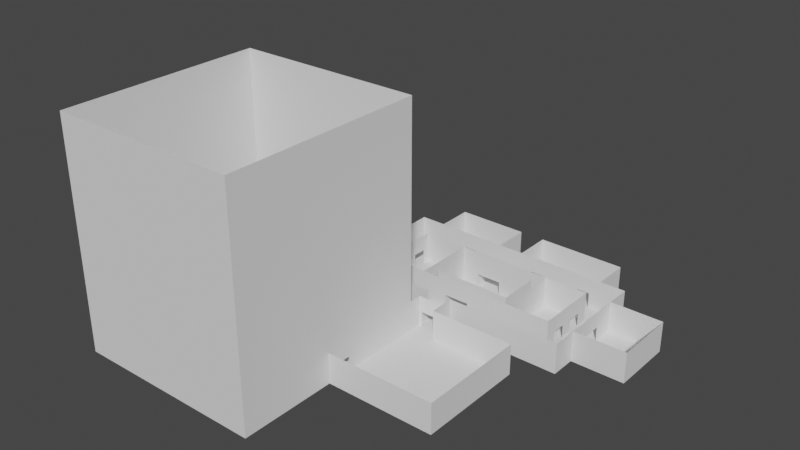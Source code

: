 # Source: Backup.blend  (saved by Blender 3.3.6; exported with 4.5.12 LTS)
import bpy
from mathutils import Matrix  # noqa: F401  (used for matrix-valued properties, if any)

bpy.ops.wm.read_factory_settings(use_empty=True)
scene = bpy.context.scene
scene.name = 'Scene'

# ---- collections
col_collection = bpy.data.collections.new('Collection'); scene.collection.children.link(col_collection)

# ---- world
world_world = bpy.data.worlds.new('World'); scene.world = world_world
world_world.use_nodes = True; world_world.node_tree.nodes.clear()
_N = world_world.node_tree.nodes; _L = world_world.node_tree.links
n0 = _N.new('ShaderNodeOutputWorld'); n0.name = 'World Output'; n0.location = (300, 300)
n1 = _N.new('ShaderNodeBackground'); n1.name = 'Background'; n1.location = (10, 300)
n1.inputs[0].default_value = (0.05088, 0.05088, 0.05088, 1.0)
_L.new(n1.outputs[0], n0.inputs[0])
n0.is_active_output = True
world_world.color = (0.05088, 0.05088, 0.05088)
world_world.use_sun_shadow = False
world_world.sun_shadow_jitter_overblur = 0.0

# ---- meshes
me_cube_001 = bpy.data.meshes.new('Cube.001')
me_cube_001.from_pydata([(-1.0, -1.0, 0.02495), (-0.7393, -0.7393, 6.169), (-1.0, 0.7326, 0.02495), (-0.7393, 0.4719, 6.169), (1.0, -1.0, 0.02495), (0.7393, -0.7393, 6.169), (1.0, 0.7326, 0.02495), (0.7393, 0.4719, 6.169), (-1.0, -1.0, 4.068), (-1.0, -1.0, 4.637), (-1.0, 0.7326, 4.637), (-1.0, 0.7326, 4.068), (1.0, 0.7326, 4.637), (1.0, 0.7326, 4.068), (1.0, -1.0, 4.637), (1.0, -1.0, 4.068), (-3.248, -1.0, 4.068), (-3.248, -1.0, 4.637), (-3.248, 0.7326, 4.637), (-3.248, 0.7326, 4.068), (3.248, 0.7326, 4.637), (3.248, 0.7326, 4.068), (3.248, -1.0, 4.637), (3.248, -1.0, 4.068), (0.3333, 0.7326, 1.291), (-0.3333, 0.7326, 1.291), (-0.2464, 0.4719, 6.169), (0.2464, 0.4719, 6.169), (-0.3333, -1.0, 1.291), (0.3333, -1.0, 1.291), (0.2464, -0.7393, 6.169), (-0.2464, -0.7393, 6.169), (0.3333, -1.0, 4.068), (-0.3333, -1.0, 4.068), (0.3333, -1.0, 4.637), (-0.3333, -1.0, 4.637), (-0.3333, 0.7326, 4.068), (0.3333, 0.7326, 4.068), (-0.3333, 0.7326, 4.637), (0.3333, 0.7326, 4.637), (0.2464, 0.4719, 6.169), (0.3333, -1.0, 0.02495), (0.3333, 0.7326, 4.068), (0.3333, 0.7326, 4.637), (0.3333, 0.7326, 0.02495), (0.2464, -0.7393, 6.169), (0.3333, -1.0, 4.068), (0.3333, -1.0, 4.637), (-0.3333, 0.7326, 0.02495), (-0.2464, -0.7393, 6.169), (-0.3333, -1.0, 4.068), (-0.3333, -1.0, 4.637), (-0.2464, 0.4719, 6.169), (-0.3333, -1.0, 0.02495), (-0.3333, 0.7326, 4.068), (-0.3333, 0.7326, 4.637)], [], [(9, 1, 3, 10), (43, 40, 7, 12), (12, 7, 5, 14), (51, 49, 1, 9), (44, 6, 4, 41), (52, 3, 1, 49), (53, 50, 8, 0), (50, 51, 9, 8), (6, 13, 15, 4), (14, 15, 23, 22), (44, 42, 13, 6), (42, 43, 12, 13), (0, 8, 11, 2), (12, 14, 22, 20), (21, 20, 22, 23), (16, 17, 18, 19), (13, 12, 20, 21), (11, 8, 16, 19), (10, 11, 19, 18), (8, 9, 17, 16), (15, 13, 21, 23), (9, 10, 18, 17), (54, 55, 38, 36), (36, 38, 39, 37), (48, 54, 36, 25), (25, 36, 37, 24), (46, 47, 34, 32), (32, 34, 35, 33), (41, 46, 32, 29), (29, 32, 33, 28), (40, 27, 30, 45), (27, 26, 31, 30), (48, 25, 28, 53), (25, 24, 29, 28), (47, 45, 30, 34), (34, 30, 31, 35), (55, 52, 26, 38), (38, 26, 27, 39), (14, 5, 45, 47), (7, 40, 45, 5), (4, 15, 46, 41), (15, 14, 47, 46), (37, 39, 43, 42), (24, 37, 42, 44), (24, 44, 41, 29), (39, 27, 40, 43), (10, 3, 52, 55), (2, 48, 53, 0), (2, 11, 54, 48), (11, 10, 55, 54), (33, 35, 51, 50), (28, 33, 50, 53), (26, 52, 49, 31), (35, 31, 49, 51)])
me_cube_001.polygons.foreach_set('use_smooth', [True] * 54)
_k = set([(0, 2), (0, 8), (0, 53), (1, 3), (1, 9), (1, 49), (2, 11), (2, 48), (3, 10), (3, 52), (4, 6), (4, 15), (4, 41), (5, 7), (5, 14), (5, 45), (6, 13), (6, 44), (7, 12), (7, 40), (8, 11), (8, 16), (9, 10), (9, 17), (9, 51), (10, 18), (10, 55), (11, 19), (12, 14), (12, 20), (12, 43), (13, 15), (13, 21), (14, 22), (14, 47), (15, 23), (16, 17), (16, 19), (17, 18), (18, 19), (20, 21), (20, 22), (21, 23), (22, 23), (24, 25), (24, 29), (24, 37), (24, 44), (25, 28), (25, 36), (25, 48), (26, 27), (26, 38), (27, 39), (28, 29), (28, 33), (28, 53), (29, 32), (29, 41), (30, 31), (30, 34), (31, 35), (32, 34), (32, 46), (33, 35), (34, 35), (36, 38), (36, 54), (37, 39), (38, 39), (40, 43), (41, 44), (41, 46), (42, 43), (42, 44), (45, 47), (46, 47), (48, 53), (48, 54), (49, 51), (50, 51), (50, 53), (52, 55), (54, 55)])
me_cube_001.attributes.new('sharp_edge', 'BOOLEAN', 'EDGE').data.foreach_set('value', [ (min(e.vertices), max(e.vertices)) in _k for e in me_cube_001.edges])
_uv = me_cube_001.uv_layers.new(name='UVMap')
_uv.uv.foreach_set('vector', [0.5909, 0.0, 0.625, 0.0, 0.625, 0.25, 0.5909, 0.25, 0.5909, 0.4167, 0.625, 0.4167, 0.625, 0.5, 0.5909, 0.5, 0.5909, 0.5, 0.625, 0.5, 0.625, 0.75, 0.5909, 0.75, 0.5909, 0.9167, 0.625, 0.9167, 0.625, 1.0, 0.5909, 1.0, 0.2917, 0.5, 0.375, 0.5, 0.375, 0.75, 0.2917, 0.75, 0.7917, 0.5, 0.875, 0.5, 0.875, 0.75, 0.7917, 0.75, 0.375, 0.9167, 0.5076, 0.9167, 0.5076, 1.0, 0.375, 1.0, 0.5076, 0.9167, 0.5909, 0.9167, 0.5909, 1.0, 0.5076, 1.0, 0.375, 0.5, 0.5076, 0.5, 0.5076, 0.75, 0.375, 0.75, 0.5909, 0.75, 0.5076, 0.75, 0.5076, 0.75, 0.5909, 0.75, 0.375, 0.4167, 0.5076, 0.4167, 0.5076, 0.5, 0.375, 0.5, 0.5076, 0.4167, 0.5909, 0.4167, 0.5909, 0.5, 0.5076, 0.5, 0.375, 0.0, 0.5076, 0.0, 0.5076, 0.25, 0.375, 0.25, 0.5909, 0.5, 0.5909, 0.75, 0.5909, 0.75, 0.5909, 0.5, 0.5076, 0.5, 0.5909, 0.5, 0.5909, 0.75, 0.5076, 0.75, 0.5076, 0.0, 0.5909, 0.0, 0.5909, 0.25, 0.5076, 0.25, 0.5076, 0.5, 0.5909, 0.5, 0.5909, 0.5, 0.5076, 0.5, 0.5076, 0.25, 0.5076, 0.0, 0.5076, 0.0, 0.5076, 0.25, 0.5909, 0.25, 0.5076, 0.25, 0.5076, 0.25, 0.5909, 0.25, 0.5076, 1.0, 0.5909, 1.0, 0.5909, 1.0, 0.5076, 1.0, 0.5076, 0.75, 0.5076, 0.5, 0.5076, 0.5, 0.5076, 0.75, 0.5909, 0.0, 0.5909, 0.25, 0.5909, 0.25, 0.5909, 0.0, 0.5076, 0.3333, 0.5909, 0.3333, 0.5909, 0.3333, 0.5076, 0.3333, 0.5076, 0.3333, 0.5909, 0.3333, 0.5909, 0.4167, 0.5076, 0.4167, 0.375, 0.3333, 0.5076, 0.3333, 0.5076, 0.3333, 0.375, 0.3333, 0.375, 0.3333, 0.5076, 0.3333, 0.5076, 0.4167, 0.375, 0.4167, 0.5076, 0.8333, 0.5909, 0.8333, 0.5909, 0.8333, 0.5076, 0.8333, 0.5076, 0.8333, 0.5909, 0.8333, 0.5909, 0.9167, 0.5076, 0.9167, 0.375, 0.8333, 0.5076, 0.8333, 0.5076, 0.8333, 0.375, 0.8333, 0.375, 0.8333, 0.5076, 0.8333, 0.5076, 0.9167, 0.375, 0.9167, 0.7083, 0.5, 0.7083, 0.5, 0.7083, 0.75, 0.7083, 0.75, 0.7083, 0.5, 0.7917, 0.5, 0.7917, 0.75, 0.7083, 0.75, 0.2083, 0.5, 0.2083, 0.5, 0.2083, 0.75, 0.2083, 0.75, 0.2083, 0.5, 0.2917, 0.5, 0.2917, 0.75, 0.2083, 0.75, 0.5909, 0.8333, 0.625, 0.8333, 0.625, 0.8333, 0.5909, 0.8333, 0.5909, 0.8333, 0.625, 0.8333, 0.625, 0.9167, 0.5909, 0.9167, 0.5909, 0.3333, 0.625, 0.3333, 0.625, 0.3333, 0.5909, 0.3333, 0.5909, 0.3333, 0.625, 0.3333, 0.625, 0.4167, 0.5909, 0.4167, 0.5909, 0.75, 0.625, 0.75, 0.625, 0.8333, 0.5909, 0.8333, 0.625, 0.5, 0.7083, 0.5, 0.7083, 0.75, 0.625, 0.75, 0.375, 0.75, 0.5076, 0.75, 0.5076, 0.8333, 0.375, 0.8333, 0.5076, 0.75, 0.5909, 0.75, 0.5909, 0.8333, 0.5076, 0.8333, 0.5076, 0.4167, 0.5909, 0.4167, 0.5909, 0.4167, 0.5076, 0.4167, 0.375, 0.4167, 0.5076, 0.4167, 0.5076, 0.4167, 0.375, 0.4167, 0.2917, 0.5, 0.2917, 0.5, 0.2917, 0.75, 0.2917, 0.75, 0.5909, 0.4167, 0.625, 0.4167, 0.625, 0.4167, 0.5909, 0.4167, 0.5909, 0.25, 0.625, 0.25, 0.625, 0.3333, 0.5909, 0.3333, 0.125, 0.5, 0.2083, 0.5, 0.2083, 0.75, 0.125, 0.75, 0.375, 0.25, 0.5076, 0.25, 0.5076, 0.3333, 0.375, 0.3333, 0.5076, 0.25, 0.5909, 0.25, 0.5909, 0.3333, 0.5076, 0.3333, 0.5076, 0.9167, 0.5909, 0.9167, 0.5909, 0.9167, 0.5076, 0.9167, 0.375, 0.9167, 0.5076, 0.9167, 0.5076, 0.9167, 0.375, 0.9167, 0.7917, 0.5, 0.7917, 0.5, 0.7917, 0.75, 0.7917, 0.75, 0.5909, 0.9167, 0.625, 0.9167, 0.625, 0.9167, 0.5909, 0.9167])
me_cube_001.update()
me_cube_001.normals_split_custom_set([tuple(v) for v in zip(*[iter([-0.9858, 0.0, 0.1677, -0.9858, 0.0, 0.1677, -0.9858, 0.0, 0.1677, -0.9858, 0.0, 0.1677, 0.0, 0.9858, 0.1677, 0.0, 0.9858, 0.1677, 0.0, 0.9858, 0.1677, 0.0, 0.9858, 0.1677, 0.9858, 0.0, 0.1677, 0.9858, 0.0, 0.1677, 0.9858, 0.0, 0.1677, 0.9858, 0.0, 0.1677, 0.0, -0.9858, 0.1677, 0.0, -0.9858, 0.1677, 0.0, -0.9858, 0.1677, 0.0, -0.9858, 0.1677, 0.0, 0.0, -1.0, 0.0, 0.0, -1.0, 0.0, 0.0, -1.0, 0.0, 0.0, -1.0, 0.0, 0.0, 1.0, 0.0, 0.0, 1.0, 0.0, 0.0, 1.0, 0.0, 0.0, 1.0, 0.0, -1.0, 0.0, 0.0, -1.0, 0.0, 0.0, -1.0, 0.0, 0.0, -1.0, 0.0, 0.0, -1.0, 0.0, 0.0, -1.0, 0.0, 0.0, -1.0, 0.0, 0.0, -1.0, 0.0, 1.0, 0.0, 0.0, 1.0, 0.0, 0.0, 1.0, 0.0, 0.0, 1.0, 0.0, 0.0, 0.0, -1.0, 0.0, 0.0, -1.0, 0.0, 0.0, -1.0, 0.0, 0.0, -1.0, 0.0, 0.0, 1.0, 0.0, 0.0, 1.0, 0.0, 0.0, 1.0, 0.0, 0.0, 1.0, 0.0, 0.0, 1.0, 0.0, 0.0, 1.0, 0.0, 0.0, 1.0, 0.0, 0.0, 1.0, 0.0, -1.0, 0.0, 0.0, -1.0, 0.0, 0.0, -1.0, 0.0, 0.0, -1.0, 0.0, 0.0, 0.0, 0.0, 1.0, 0.0, 0.0, 1.0, 0.0, 0.0, 1.0, 0.0, 0.0, 1.0, 1.0, 0.0, 0.0, 1.0, 0.0, 0.0, 1.0, 0.0, 0.0, 1.0, 0.0, 0.0, -1.0, 0.0, 0.0, -1.0, 0.0, 0.0, -1.0, 0.0, 0.0, -1.0, 0.0, 0.0, 0.0, 1.0, 0.0, 0.0, 1.0, 0.0, 0.0, 1.0, 0.0, 0.0, 1.0, 0.0, 0.0, 0.0, -1.0, 0.0, 0.0, -1.0, 0.0, 0.0, -1.0, 0.0, 0.0, -1.0, 0.0, 1.0, 0.0, 0.0, 1.0, 0.0, 0.0, 1.0, 0.0, 0.0, 1.0, 0.0, 0.0, -1.0, 0.0, 0.0, -1.0, 0.0, 0.0, -1.0, 0.0, 0.0, -1.0, 0.0, 0.0, 0.0, -1.0, 0.0, 0.0, -1.0, 0.0, 0.0, -1.0, 0.0, 0.0, -1.0, 0.0, 0.0, 1.0, 0.0, 0.0, 1.0, 0.0, 0.0, 1.0, 0.0, 0.0, 1.0, 0.0, 0.0, 0.0, 0.0, 0.0, 0.0, 0.0, 0.0, 0.0, 0.0, 0.0, 0.0, 0.0, 1.0, 0.0, 0.0, 1.0, 0.0, 0.0, 1.0, 0.0, 0.0, 1.0, 0.0, 0.0, -1.0, 0.0, 0.0, -1.0, 0.0, 0.0, -1.0, 0.0, 0.0, -1.0, 0.0, 0.0, 1.0, 0.0, 0.0, 1.0, 0.0, 0.0, 1.0, 0.0, 0.0, 1.0, 0.0, 0.0, 0.0, 0.0, 0.0, 0.0, 0.0, 0.0, 0.0, 0.0, 0.0, 0.0, 0.0, 0.0, -1.0, 0.0, 0.0, -1.0, 0.0, 0.0, -1.0, 0.0, 0.0, -1.0, 0.0, 0.0, 1.0, 0.0, 0.0, 1.0, 0.0, 0.0, 1.0, 0.0, 0.0, 1.0, 0.0, 0.0, -1.0, 0.0, 0.0, -1.0, 0.0, 0.0, -1.0, 0.0, 0.0, -1.0, 0.0, 0.0, 0.0, 1.0, 0.0, 0.0, 1.0, 0.0, 0.0, 1.0, 0.0, 0.0, 1.0, 0.0, 0.0, 1.0, 0.0, 0.0, 1.0, 0.0, 0.0, 1.0, 0.0, 0.0, 1.0, 1.0, 0.0, 0.0, 1.0, 0.0, 0.0, 1.0, 0.0, 0.0, 1.0, 0.0, 0.0, 0.0, 0.0, -1.0, 0.0, 0.0, -1.0, 0.0, 0.0, -1.0, 0.0, 0.0, -1.0, 0.0, 0.0, 0.0, 0.0, 0.0, 1.0, 0.0, 0.0, 1.0, 0.0, 0.0, 0.0, 0.0, -0.9858, 0.1677, 0.0, -0.9858, 0.1677, 0.0, -0.9858, 0.1677, 0.0, -0.9858, 0.1677, 0.0, 0.0, 0.0, 0.0, 0.0, 1.0, 0.0, 0.0, 1.0, 0.0, 0.0, 0.0, 0.0, 0.9858, 0.1677, 0.0, 0.9858, 0.1677, 0.0, 0.9858, 0.1677, 0.0, 0.9858, 0.1677, 0.0, -0.9858, 0.1677, 0.0, -0.9858, 0.1677, 0.0, -0.9858, 0.1677, 0.0, -0.9858, 0.1677, 0.0, 0.0, 1.0, 0.0, 0.0, 1.0, 0.0, 0.0, 1.0, 0.0, 0.0, 1.0, 0.0, -1.0, 0.0, 0.0, -1.0, 0.0, 0.0, -1.0, 0.0, 0.0, -1.0, 0.0, 0.0, -1.0, 0.0, 0.0, -1.0, 0.0, 0.0, -1.0, 0.0, 0.0, -1.0, 0.0, 0.0, 0.0, 0.0, 0.0, 0.0, 0.0, 0.0, 0.0, 0.0, 0.0, 0.0, 0.0, 0.0, 0.0, 0.0, 0.0, 0.0, 0.0, 0.0, 0.0, 0.0, 0.0, 0.0, 0.0, -1.0, 0.0, 0.0, -1.0, 0.0, 0.0, -1.0, 0.0, 0.0, -1.0, 0.0, 0.0, 0.0, 0.0, 0.0, 0.0, 0.0, 1.0, 0.0, 0.0, 1.0, 0.0, 0.0, 0.0, 0.0, 0.9858, 0.1677, 0.0, 0.9858, 0.1677, 0.0, 0.9858, 0.1677, 0.0, 0.9858, 0.1677, 0.0, 0.0, -1.0, 0.0, 0.0, -1.0, 0.0, 0.0, -1.0, 0.0, 0.0, -1.0, 0.0, 1.0, 0.0, 0.0, 1.0, 0.0, 0.0, 1.0, 0.0, 0.0, 1.0, 0.0, 0.0, 1.0, 0.0, 0.0, 1.0, 0.0, 0.0, 1.0, 0.0, 0.0, 1.0, 0.0, 0.0, 0.0, 0.0, 0.0, 0.0, 0.0, 0.0, 0.0, 0.0, 0.0, 0.0, 0.0, 0.0, 0.0, 0.0, 0.0, 0.0, 0.0, 0.0, 0.0, 0.0, 0.0, 0.0, 0.0, 0.0, 0.0, 1.0, 0.0, 0.0, 1.0, 0.0, 0.0, 1.0, 0.0, 0.0, 1.0, 0.0, 0.0, 0.0, 0.0, 0.0, 1.0, 0.0, 0.0, 1.0, 0.0, 0.0, 0.0])] * 3)])
me_plane = bpy.data.meshes.new('Plane')
me_plane.from_pydata([(-1.017, -1.0, 0.0), (1.0, -1.0, 0.0), (-1.017, 1.0, 0.0), (1.0, 1.0, 0.0), (-0.547, 1.0, 0.0), (-1.017, 1.47, 0.0), (-0.547, 1.47, 0.0), (-1.017, 1.94, 0.0), (-0.547, 1.94, 0.0), (1.545, 1.47, 0.0), (1.545, 1.94, 0.0), (-2.794, 1.47, 0.0), (-2.794, 1.94, 0.0), (-2.325, 1.47, 0.0), (-2.325, 1.94, 0.0), (1.076, 1.94, 0.0), (1.076, 1.47, 0.0), (-1.017, 2.124, 0.0), (-0.547, 2.124, 0.0), (1.545, 3.103, 0.0), (-2.794, 3.103, 0.0), (-2.325, 3.103, 0.0), (1.076, 3.103, 0.0), (-1.017, 2.884, 0.0), (-0.547, 2.884, 0.0), (-1.017, 3.103, 0.0), (-0.547, 3.103, 0.0), (1.545, 3.573, 0.0), (-2.794, 3.573, 0.0), (-2.325, 3.573, 0.0), (1.076, 3.573, 0.0), (-1.017, 3.573, 0.0), (-0.547, 3.573, 0.0), (-1.323, 2.124, 0.0), (0.1209, 2.124, -0.008086), (-1.323, 2.884, 0.0), (0.1209, 2.884, -0.008086), (-4.566, -1.0, 0.0), (-4.566, 1.0, 0.0), (-1.017, -2.79, 0.0), (-4.566, -2.79, 0.0), (0.2643, 1.94, 0.0), (0.2643, 3.103, 0.0), (-1.489, 1.94, 0.0), (-1.489, 3.103, 0.0), (-2.325, 4.247, 0.0), (1.076, 4.247, 0.0), (-1.017, 4.247, 0.0), (-0.547, 4.247, 0.0), (2.512, 1.94, 0.0), (2.512, 3.103, 0.0), (-0.3417, 3.573, 0.0), (-0.09207, 3.573, 0.0), (0.6209, 3.573, 0.0), (0.8702, 3.573, 0.0), (-1.797, 1.94, 0.0), (-2.046, 1.94, 0.0), (-2.325, 2.726, 0.0), (-2.325, 2.975, 0.0), (-1.546, 3.573, 0.0), (-1.796, 3.573, 0.0), (-1.017, 1.235, 0.0), (-0.547, 1.235, 0.0), (-0.5984, 1.235, 0.0), (-0.9652, 1.235, 0.0), (1.076, 2.883, 0.0), (1.076, 2.634, 0.0), (1.076, 2.409, 0.0), (1.076, 2.16, 0.0), (1.545, 2.338, 0.0), (1.545, 2.705, 0.0), (-1.017, -0.546, 0.0), (-1.017, -0.9128, 0.0), (-1.017, -1.0, 0.567), (1.0, -1.0, 0.567), (-1.017, 1.0, 0.567), (1.0, 1.0, 0.567), (-0.547, 1.0, 0.567), (-1.017, 1.47, 0.567), (-0.547, 1.47, 0.567), (-1.017, 1.94, 0.567), (-0.547, 1.94, 0.567), (1.545, 1.47, 0.567), (1.545, 1.94, 0.567), (-2.794, 1.47, 0.567), (-2.794, 1.94, 0.567), (-2.325, 1.47, 0.567), (-2.325, 1.94, 0.567), (1.076, 1.94, 0.567), (1.076, 1.47, 0.567), (-1.017, 2.124, 0.567), (-0.547, 2.124, 0.567), (1.545, 3.103, 0.567), (-2.794, 3.103, 0.567), (-2.325, 3.103, 0.567), (1.076, 3.103, 0.567), (-1.017, 2.884, 0.567), (-0.547, 2.884, 0.567), (-1.017, 3.103, 0.567), (-0.547, 3.103, 0.567), (1.545, 3.573, 0.567), (-2.794, 3.573, 0.567), (-2.325, 3.573, 0.567), (1.076, 3.573, 0.567), (-1.017, 3.573, 0.567), (-0.547, 3.573, 0.567), (-1.323, 2.124, 0.567), (0.1209, 2.124, 0.559), (-1.323, 2.884, 0.567), (0.1209, 2.884, 0.559), (-4.566, -1.0, 0.567), (-4.566, 1.0, 0.567), (-1.017, -2.79, 0.567), (-4.566, -2.79, 0.567), (0.2643, 1.94, 0.567), (0.2643, 3.103, 0.567), (-1.489, 1.94, 0.567), (-1.489, 3.103, 0.567), (-2.325, 4.247, 0.567), (1.076, 4.247, 0.567), (-1.017, 4.247, 0.567), (-0.547, 4.247, 0.567), (2.512, 1.94, 0.567), (2.512, 3.103, 0.567), (-0.3417, 3.573, 0.567), (-0.09207, 3.573, 0.567), (0.6209, 3.573, 0.567), (0.8702, 3.573, 0.567), (-1.797, 1.94, 0.567), (-2.046, 1.94, 0.567), (-2.325, 2.726, 0.567), (-2.325, 2.975, 0.567), (-1.546, 3.573, 0.567), (-1.796, 3.573, 0.567), (-1.017, 1.235, 0.567), (-0.547, 1.235, 0.567), (-0.5984, 1.235, 0.567), (-0.9652, 1.235, 0.567), (1.076, 2.883, 0.567), (1.076, 2.634, 0.567), (1.076, 2.409, 0.567), (1.076, 2.16, 0.567), (1.545, 2.338, 0.567), (1.545, 2.705, 0.567), (-1.017, -0.546, 0.567), (-1.017, -0.9128, 0.567), (-1.017, -1.0, 4.199), (-1.017, 1.0, 4.199), (-4.566, -1.0, 4.199), (-4.566, 1.0, 4.199), (-1.017, -2.79, 4.199), (-4.566, -2.79, 4.199), (-1.017, -0.546, 4.199), (-1.017, -0.9128, 4.199), (-1.017, -0.546, 0.2642), (-1.017, -0.9128, 0.2642), (-0.9652, 1.235, 0.2642), (-0.5984, 1.235, 0.2642), (-1.017, 1.94, 0.2642), (1.076, 2.883, 0.2642), (-1.017, 3.103, 0.2642), (1.076, 2.634, 0.2642), (1.076, 2.409, 0.2642), (-2.046, 1.94, 0.2642), (1.545, 2.338, 0.2642), (-1.796, 3.573, 0.2642), (0.8702, 3.573, 0.2642), (-0.3417, 3.573, 0.2642), (1.076, 2.16, 0.2642), (-0.547, 2.884, 0.2642), (1.545, 2.705, 0.2642), (0.6209, 3.573, 0.2642), (-0.09207, 3.573, 0.2642), (-0.547, 2.124, 0.2642), (-1.017, 2.124, 0.2642), (-2.325, 2.975, 0.2642), (-1.797, 1.94, 0.2642), (-1.017, 2.884, 0.2642), (-0.547, 1.94, 0.2642), (-2.325, 2.726, 0.2642), (-1.546, 3.573, 0.2642), (-0.547, 3.103, 0.2642)], [], [(0, 1, 3, 4, 2, 71, 72), (61, 64, 63, 62, 6, 5), (5, 6, 8, 7), (15, 16, 9, 10), (13, 14, 12, 11), (5, 7, 43, 55, 56, 14, 13), (8, 6, 16, 15, 41), (15, 10, 69, 70, 19, 22, 65, 66, 67, 68), (12, 14, 57, 58, 21, 20), (7, 8, 18, 17), (17, 18, 24, 23), (23, 24, 26, 25), (25, 26, 32, 31), (22, 19, 27, 30), (20, 21, 29, 28), (31, 59, 60, 29, 21, 44, 25), (26, 42, 22, 30, 54, 53, 52, 51, 32), (24, 18, 34, 36), (17, 23, 35, 33), (0, 72, 71, 2, 38, 37), (0, 37, 40, 39), (22, 42, 41, 15, 68, 67, 66, 65), (14, 56, 55, 43, 44, 21, 58, 57), (32, 51, 52, 53, 54, 30, 46, 48), (29, 60, 59, 31, 47, 45), (19, 70, 69, 10, 49, 50), (2, 4, 62, 63, 64, 61), (43, 7, 158, 80, 116), (31, 32, 105, 104), (11, 12, 85, 84), (22, 65, 159, 138, 95), (25, 44, 117, 98, 160), (5, 13, 86, 78), (44, 43, 116, 117), (161, 162, 140, 139), (45, 47, 120, 118), (13, 11, 84, 86), (48, 46, 119, 121), (27, 19, 92, 100), (56, 14, 87, 129, 163), (10, 69, 164, 142, 83), (32, 48, 121, 105), (20, 28, 101, 93), (46, 30, 103, 119), (2, 71, 154, 144, 75), (29, 45, 118, 102), (60, 29, 102, 133, 165), (16, 6, 79, 89), (47, 31, 104, 120), (50, 49, 122, 123), (42, 22, 95, 115), (19, 50, 123, 92), (30, 54, 166, 127, 103), (49, 10, 83, 122), (33, 35, 108, 106), (51, 32, 105, 124, 167), (36, 34, 107, 109), (68, 15, 88, 141, 168), (72, 0, 73, 145, 155), (24, 36, 109, 97, 169), (70, 19, 92, 143, 170), (1, 0, 73, 74), (171, 172, 125, 126), (34, 18, 173, 91, 107), (12, 20, 93, 85), (3, 1, 74, 76), (17, 33, 106, 90, 174), (58, 21, 94, 131, 175), (43, 55, 176, 128, 116), (35, 23, 177, 96, 108), (178, 158, 174, 173), (4, 3, 76, 77), (37, 38, 111, 110), (98, 99, 181, 160), (14, 57, 179, 130, 87), (2, 61, 134, 75), (38, 2, 75, 111), (6, 62, 135, 79), (31, 59, 180, 132, 104), (39, 40, 113, 112), (0, 39, 112, 73), (61, 5, 78, 134), (40, 37, 110, 113), (181, 169, 177, 160), (62, 4, 77, 135), (15, 41, 114, 88), (97, 96, 177, 169), (10, 9, 82, 83), (61, 64, 156, 137, 134), (42, 26, 181, 99, 115), (28, 29, 102, 101), (8, 41, 114, 81, 178), (63, 62, 135, 136, 157), (41, 42, 115, 114), (30, 27, 100, 103), (9, 16, 89, 82), (73, 112, 150, 146), (111, 75, 147, 149), (75, 144, 152, 147), (145, 73, 146, 153), (113, 110, 148, 151), (112, 113, 151, 150), (110, 111, 149, 148), (144, 145, 153, 152), (44, 117, 94, 21), (154, 155, 145, 144), (156, 157, 136, 137), (26, 24, 169, 181), (23, 25, 160, 177), (18, 8, 178, 173), (7, 17, 174, 158), (53, 52, 172, 171), (66, 67, 162, 161), (176, 163, 129, 128), (179, 175, 131, 130), (180, 165, 133, 132), (80, 158, 178, 81), (173, 174, 90, 91), (162, 168, 141, 140), (164, 170, 143, 142), (159, 161, 139, 138), (166, 171, 126, 127), (172, 167, 124, 125)])
_uv = me_plane.uv_layers.new(name='UVMap')
_uv.uv.foreach_set('vector', [0.0, 0.0, 1.0, 0.0, 1.0, 1.0, 0.2265, 1.0, 0.0, 1.0, 0.0, 0.6667, 0.0, 0.3333, 0.0, 1.0, 0.0755, 1.0, 0.151, 1.0, 0.2265, 1.0, 0.2265, 1.0, 0.0, 1.0, 0.0, 1.0, 0.2265, 1.0, 0.2265, 1.0, 0.0, 1.0, 0.2265, 1.0, 0.2265, 1.0, 0.2265, 1.0, 0.2265, 1.0, 0.0, 1.0, 0.0, 1.0, 0.0, 1.0, 0.0, 1.0, 0.0, 1.0, 0.0, 1.0, 0.0, 1.0, 0.0, 1.0, 0.0, 1.0, 0.0, 1.0, 0.0, 1.0, 0.2265, 1.0, 0.2265, 1.0, 0.2265, 1.0, 0.2265, 1.0, 0.2265, 1.0, 0.2265, 1.0, 0.2265, 1.0, 0.2265, 1.0, 0.2265, 1.0, 0.2265, 1.0, 0.2265, 1.0, 0.2265, 1.0, 0.2265, 1.0, 0.2265, 1.0, 0.2265, 1.0, 0.0, 1.0, 0.0, 1.0, 0.0, 1.0, 0.0, 1.0, 0.0, 1.0, 0.0, 1.0, 0.0, 1.0, 0.2265, 1.0, 0.2265, 1.0, 0.0, 1.0, 0.0, 1.0, 0.2265, 1.0, 0.2265, 1.0, 0.0, 1.0, 0.0, 1.0, 0.2265, 1.0, 0.2265, 1.0, 0.0, 1.0, 0.0, 1.0, 0.2265, 1.0, 0.2265, 1.0, 0.0, 1.0, 0.2265, 1.0, 0.2265, 1.0, 0.2265, 1.0, 0.2265, 1.0, 0.0, 1.0, 0.0, 1.0, 0.0, 1.0, 0.0, 1.0, 0.0, 1.0, 0.0, 1.0, 0.0, 1.0, 0.0, 1.0, 0.0, 1.0, 0.0, 1.0, 0.0, 1.0, 0.2265, 1.0, 0.2265, 1.0, 0.2265, 1.0, 0.2265, 1.0, 0.2265, 1.0, 0.2265, 1.0, 0.2265, 1.0, 0.2265, 1.0, 0.2265, 1.0, 0.2265, 1.0, 0.2265, 1.0, 0.2265, 1.0, 0.2265, 1.0, 0.0, 1.0, 0.0, 1.0, 0.0, 1.0, 0.0, 1.0, 0.0, 0.0, 0.0, 0.3333, 0.0, 0.6667, 0.0, 1.0, 0.0, 1.0, 0.0, 0.0, 0.0, 0.0, 0.0, 0.0, 0.0, 0.0, 0.0, 0.0, 0.2265, 1.0, 0.2265, 1.0, 0.2265, 1.0, 0.2265, 1.0, 0.2265, 1.0, 0.2265, 1.0, 0.2265, 1.0, 0.2265, 1.0, 0.0, 1.0, 0.0, 1.0, 0.0, 1.0, 0.0, 1.0, 0.0, 1.0, 0.0, 1.0, 0.0, 1.0, 0.0, 1.0, 0.2265, 1.0, 0.2265, 1.0, 0.2265, 1.0, 0.2265, 1.0, 0.2265, 1.0, 0.2265, 1.0, 0.2265, 1.0, 0.2265, 1.0, 0.0, 1.0, 0.0, 1.0, 0.0, 1.0, 0.0, 1.0, 0.0, 1.0, 0.0, 1.0, 0.2265, 1.0, 0.2265, 1.0, 0.2265, 1.0, 0.2265, 1.0, 0.2265, 1.0, 0.2265, 1.0, 0.0, 1.0, 0.2265, 1.0, 0.2265, 1.0, 0.151, 1.0, 0.0755, 1.0, 0.0, 1.0, 0.0, 1.0, 0.0, 1.0, 0.0, 1.0, 0.0, 1.0, 0.0, 1.0, 0.0, 1.0, 0.2265, 1.0, 0.2265, 1.0, 0.0, 1.0, 0.0, 1.0, 0.0, 1.0, 0.0, 1.0, 0.0, 1.0, 0.2265, 1.0, 0.2265, 1.0, 0.2265, 1.0, 0.2265, 1.0, 0.2265, 1.0, 0.0, 1.0, 0.0, 1.0, 0.0, 1.0, 0.0, 1.0, 0.0, 1.0, 0.0, 1.0, 0.0, 1.0, 0.0, 1.0, 0.0, 1.0, 0.0, 1.0, 0.0, 1.0, 0.0, 1.0, 0.0, 1.0, 0.2265, 1.0, 0.2265, 1.0, 0.2265, 1.0, 0.2265, 1.0, 0.0, 1.0, 0.0, 1.0, 0.0, 1.0, 0.0, 1.0, 0.0, 1.0, 0.0, 1.0, 0.0, 1.0, 0.0, 1.0, 0.2265, 1.0, 0.2265, 1.0, 0.2265, 1.0, 0.2265, 1.0, 0.2265, 1.0, 0.2265, 1.0, 0.2265, 1.0, 0.2265, 1.0, 0.0, 1.0, 0.0, 1.0, 0.0, 1.0, 0.0, 1.0, 0.0, 1.0, 0.2265, 1.0, 0.2265, 1.0, 0.2265, 1.0, 0.2265, 1.0, 0.2265, 1.0, 0.2265, 1.0, 0.2265, 1.0, 0.2265, 1.0, 0.2265, 1.0, 0.0, 1.0, 0.0, 1.0, 0.0, 1.0, 0.0, 1.0, 0.2265, 1.0, 0.2265, 1.0, 0.2265, 1.0, 0.2265, 1.0, 0.0, 1.0, 0.0, 0.6667, 0.0, 0.6667, 0.0, 0.6667, 0.0, 1.0, 0.0, 1.0, 0.0, 1.0, 0.0, 1.0, 0.0, 1.0, 0.0, 1.0, 0.0, 1.0, 0.0, 1.0, 0.0, 1.0, 0.0, 1.0, 0.2265, 1.0, 0.2265, 1.0, 0.2265, 1.0, 0.2265, 1.0, 0.0, 1.0, 0.0, 1.0, 0.0, 1.0, 0.0, 1.0, 0.2265, 1.0, 0.2265, 1.0, 0.2265, 1.0, 0.2265, 1.0, 0.2265, 1.0, 0.2265, 1.0, 0.2265, 1.0, 0.2265, 1.0, 0.2265, 1.0, 0.2265, 1.0, 0.2265, 1.0, 0.2265, 1.0, 0.2265, 1.0, 0.2265, 1.0, 0.2265, 1.0, 0.2265, 1.0, 0.2265, 1.0, 0.2265, 1.0, 0.2265, 1.0, 0.2265, 1.0, 0.2265, 1.0, 0.0, 1.0, 0.0, 1.0, 0.0, 1.0, 0.0, 1.0, 0.2265, 1.0, 0.2265, 1.0, 0.2265, 1.0, 0.2265, 1.0, 0.2265, 1.0, 0.2265, 1.0, 0.2265, 1.0, 0.2265, 1.0, 0.2265, 1.0, 0.2265, 1.0, 0.2265, 1.0, 0.2265, 1.0, 0.2265, 1.0, 0.2265, 1.0, 0.0, 0.3333, 0.0, 0.0, 0.0, 0.0, 0.0, 0.3333, 0.0, 0.3333, 0.2265, 1.0, 0.2265, 1.0, 0.2265, 1.0, 0.2265, 1.0, 0.2265, 1.0, 0.2265, 1.0, 0.2265, 1.0, 0.2265, 1.0, 0.2265, 1.0, 0.2265, 1.0, 1.0, 0.0, 0.0, 0.0, 0.0, 0.0, 1.0, 0.0, 0.2265, 1.0, 0.2265, 1.0, 0.2265, 1.0, 0.2265, 1.0, 0.2265, 1.0, 0.2265, 1.0, 0.2265, 1.0, 0.2265, 1.0, 0.2265, 1.0, 0.0, 1.0, 0.0, 1.0, 0.0, 1.0, 0.0, 1.0, 1.0, 1.0, 1.0, 0.0, 1.0, 0.0, 1.0, 1.0, 0.0, 1.0, 0.0, 1.0, 0.0, 1.0, 0.0, 1.0, 0.0, 1.0, 0.0, 1.0, 0.0, 1.0, 0.0, 1.0, 0.0, 1.0, 0.0, 1.0, 0.0, 1.0, 0.0, 1.0, 0.0, 1.0, 0.0, 1.0, 0.0, 1.0, 0.0, 1.0, 0.0, 1.0, 0.0, 1.0, 0.0, 1.0, 0.0, 1.0, 0.2265, 1.0, 0.0, 1.0, 0.0, 1.0, 0.2265, 1.0, 0.2265, 1.0, 1.0, 1.0, 1.0, 1.0, 0.2265, 1.0, 0.0, 0.0, 0.0, 1.0, 0.0, 1.0, 0.0, 0.0, 0.0, 1.0, 0.2265, 1.0, 0.2265, 1.0, 0.0, 1.0, 0.0, 1.0, 0.0, 1.0, 0.0, 1.0, 0.0, 1.0, 0.0, 1.0, 0.0, 1.0, 0.0, 1.0, 0.0, 1.0, 0.0, 1.0, 0.0, 1.0, 0.0, 1.0, 0.0, 1.0, 0.0, 1.0, 0.2265, 1.0, 0.2265, 1.0, 0.2265, 1.0, 0.2265, 1.0, 0.0, 1.0, 0.0, 1.0, 0.0, 1.0, 0.0, 1.0, 0.0, 1.0, 0.0, 0.0, 0.0, 0.0, 0.0, 0.0, 0.0, 0.0, 0.0, 0.0, 0.0, 0.0, 0.0, 0.0, 0.0, 0.0, 0.0, 1.0, 0.0, 1.0, 0.0, 1.0, 0.0, 1.0, 0.0, 0.0, 0.0, 0.0, 0.0, 0.0, 0.0, 0.0, 0.2265, 1.0, 0.2265, 1.0, 0.0, 1.0, 0.0, 1.0, 0.2265, 1.0, 0.2265, 1.0, 0.2265, 1.0, 0.2265, 1.0, 0.2265, 1.0, 0.2265, 1.0, 0.2265, 1.0, 0.2265, 1.0, 0.2265, 1.0, 0.0, 1.0, 0.0, 1.0, 0.2265, 1.0, 0.2265, 1.0, 0.2265, 1.0, 0.2265, 1.0, 0.2265, 1.0, 0.0, 1.0, 0.0755, 1.0, 0.0755, 1.0, 0.0755, 1.0, 0.0, 1.0, 0.2265, 1.0, 0.2265, 1.0, 0.2265, 1.0, 0.2265, 1.0, 0.2265, 1.0, 0.0, 1.0, 0.0, 1.0, 0.0, 1.0, 0.0, 1.0, 0.2265, 1.0, 0.2265, 1.0, 0.2265, 1.0, 0.2265, 1.0, 0.2265, 1.0, 0.151, 1.0, 0.2265, 1.0, 0.2265, 1.0, 0.151, 1.0, 0.151, 1.0, 0.2265, 1.0, 0.2265, 1.0, 0.2265, 1.0, 0.2265, 1.0, 0.2265, 1.0, 0.2265, 1.0, 0.2265, 1.0, 0.2265, 1.0, 0.2265, 1.0, 0.2265, 1.0, 0.2265, 1.0, 0.2265, 1.0, 0.0, 0.0, 0.0, 0.0, 0.0, 0.0, 0.0, 0.0, 0.0, 1.0, 0.0, 1.0, 0.0, 1.0, 0.0, 1.0, 0.0, 1.0, 0.0, 0.6667, 0.0, 0.6667, 0.0, 1.0, 0.0, 0.3333, 0.0, 0.0, 0.0, 0.0, 0.0, 0.3333, 0.0, 0.0, 0.0, 0.0, 0.0, 0.0, 0.0, 0.0, 0.0, 0.0, 0.0, 0.0, 0.0, 0.0, 0.0, 0.0, 0.0, 0.0, 0.0, 1.0, 0.0, 1.0, 0.0, 0.0, 0.0, 0.6667, 0.0, 0.3333, 0.0, 0.3333, 0.0, 0.6667, 0.0, 1.0, 0.0, 1.0, 0.0, 1.0, 0.0, 1.0, 0.0, 0.6667, 0.0, 0.3333, 0.0, 0.3333, 0.0, 0.6667, 0.0755, 1.0, 0.151, 1.0, 0.151, 1.0, 0.0755, 1.0, 0.2265, 1.0, 0.2265, 1.0, 0.2265, 1.0, 0.2265, 1.0, 0.0, 1.0, 0.0, 1.0, 0.0, 1.0, 0.0, 1.0, 0.2265, 1.0, 0.2265, 1.0, 0.2265, 1.0, 0.2265, 1.0, 0.0, 1.0, 0.0, 1.0, 0.0, 1.0, 0.0, 1.0, 0.2265, 1.0, 0.2265, 1.0, 0.2265, 1.0, 0.2265, 1.0, 0.2265, 1.0, 0.2265, 1.0, 0.2265, 1.0, 0.2265, 1.0, 0.0, 1.0, 0.0, 1.0, 0.0, 1.0, 0.0, 1.0, 0.0, 1.0, 0.0, 1.0, 0.0, 1.0, 0.0, 1.0, 0.0, 1.0, 0.0, 1.0, 0.0, 1.0, 0.0, 1.0, 0.0, 1.0, 0.0, 1.0, 0.2265, 1.0, 0.2265, 1.0, 0.2265, 1.0, 0.0, 1.0, 0.0, 1.0, 0.2265, 1.0, 0.2265, 1.0, 0.2265, 1.0, 0.2265, 1.0, 0.2265, 1.0, 0.2265, 1.0, 0.2265, 1.0, 0.2265, 1.0, 0.2265, 1.0, 0.2265, 1.0, 0.2265, 1.0, 0.2265, 1.0, 0.2265, 1.0, 0.2265, 1.0, 0.2265, 1.0, 0.2265, 1.0, 0.2265, 1.0, 0.2265, 1.0, 0.2265, 1.0, 0.2265, 1.0, 0.2265, 1.0])
me_plane.update()

# ---- objects
ob_cube = bpy.data.objects.new('Cube', me_cube_001)
ob_empty = bpy.data.objects.new('Empty', None)
ob_plane = bpy.data.objects.new('Plane', me_plane)

# ---- transforms, parenting, visibility, modifiers, constraints
ob_cube.location = (-27.01, -65.92, 0.0)
ob_cube.rotation_euler = (-1.629e-07, -0.0, 1.571)
ob_cube.color = (0.8, 0.8, 0.8, 1.0)
ob_empty.location = (0.0, 0.0, 0.0)
ob_empty.scale = (46.4, 46.4, 46.4)
ob_empty.empty_display_type = 'IMAGE'
ob_empty.empty_display_size = 5.0
ob_empty.empty_image_depth = 'FRONT'
ob_empty.use_empty_image_alpha = True
ob_empty.color = (1.0, 1.0, 1.0, 0.4567)
ob_plane.location = (5.242, -39.61, 0.0)
ob_plane.scale = (34.08, 34.08, 34.08)

# ---- collection membership
col_collection.objects.link(ob_cube)
col_collection.objects.link(ob_empty)
col_collection.objects.link(ob_plane)

# ---- scene / render settings (as saved in the file)
scene.frame_start = 1; scene.frame_end = 250; scene.frame_set(0)
scene.render.engine = 'BLENDER_EEVEE_NEXT'
scene.cycles.sampling_pattern = 'TABULATED_SOBOL'
scene.cycles.use_light_tree = False
scene.view_settings.view_transform = 'Filmic'
bpy.context.view_layer.update()

# ---- added for rendering (the .blend has no active camera and no usable light): camera, sun
cam_auto = bpy.data.cameras.new('AutoCamera')
cam_auto.lens = 50.0
cam_auto.sensor_width = 36.0
cam_auto.clip_end = 5993.13
ob_auto_camera = bpy.data.objects.new('AutoCamera', cam_auto)
scene.collection.objects.link(ob_auto_camera)
ob_auto_camera.location = (311.73, -424.565, 344.593)
ob_auto_camera.rotation_euler = (1.09748, -7.21219e-08, 0.694738)
scene.camera = ob_auto_camera
light_auto_sun = bpy.data.lights.new('AutoSun', 'SUN')
light_auto_sun.energy = 3.0
light_auto_sun.angle = 0.0523599
ob_auto_sun = bpy.data.objects.new('AutoSun', light_auto_sun)
scene.collection.objects.link(ob_auto_sun)
ob_auto_sun.rotation_euler = (0.872665, 0.174533, 0.523599)
bpy.context.view_layer.update()
